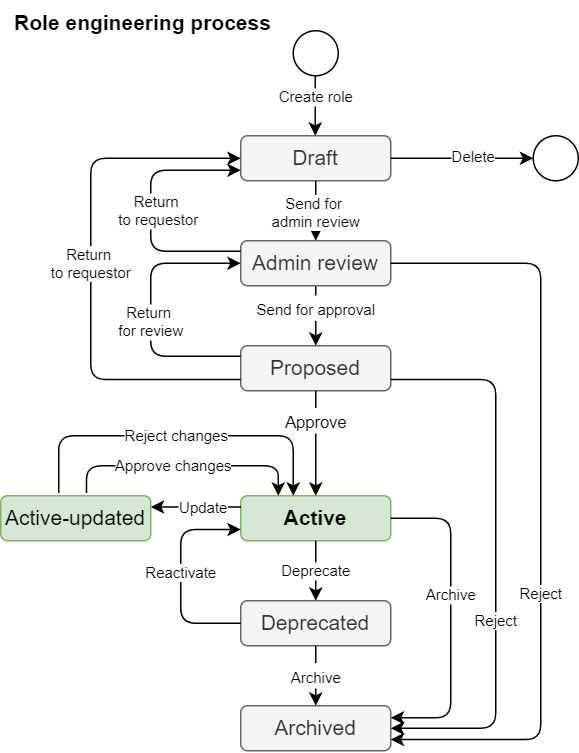

The diagram above was exported from draw.io. Its source (the exported page's mxGraphModel, read from the mxfile embedded in the PNG):
<mxGraphModel dx="1422" dy="845" grid="1" gridSize="10" guides="1" tooltips="1" connect="1" arrows="1" fold="1" page="1" pageScale="1" pageWidth="827" pageHeight="1169" math="0" shadow="0">
  <root>
    <mxCell id="K_-cwMoslHfAYzDbfeD2-0" />
    <mxCell id="K_-cwMoslHfAYzDbfeD2-1" parent="K_-cwMoslHfAYzDbfeD2-0" />
    <mxCell id="K_-cwMoslHfAYzDbfeD2-4" value="Draft" style="rounded=1;whiteSpace=wrap;html=1;fontSize=14;fillColor=#f5f5f5;fontColor=#333333;strokeColor=#666666;" parent="K_-cwMoslHfAYzDbfeD2-1" vertex="1">
      <mxGeometry x="220" y="100" width="100" height="30" as="geometry" />
    </mxCell>
    <mxCell id="K_-cwMoslHfAYzDbfeD2-5" value="Proposed" style="rounded=1;whiteSpace=wrap;html=1;fontSize=14;fillColor=#f5f5f5;fontColor=#333333;strokeColor=#666666;" parent="K_-cwMoslHfAYzDbfeD2-1" vertex="1">
      <mxGeometry x="220" y="240" width="100" height="30" as="geometry" />
    </mxCell>
    <mxCell id="K_-cwMoslHfAYzDbfeD2-6" value="Active" style="rounded=1;whiteSpace=wrap;html=1;fontSize=14;fontStyle=1;fillColor=#d5e8d4;strokeColor=#82b366;" parent="K_-cwMoslHfAYzDbfeD2-1" vertex="1">
      <mxGeometry x="220" y="340" width="100" height="30" as="geometry" />
    </mxCell>
    <mxCell id="K_-cwMoslHfAYzDbfeD2-7" value="Deprecated" style="rounded=1;whiteSpace=wrap;html=1;fontSize=14;fillColor=#f5f5f5;fontColor=#333333;strokeColor=#666666;" parent="K_-cwMoslHfAYzDbfeD2-1" vertex="1">
      <mxGeometry x="220" y="410" width="100" height="30" as="geometry" />
    </mxCell>
    <mxCell id="K_-cwMoslHfAYzDbfeD2-8" value="Archived" style="rounded=1;whiteSpace=wrap;html=1;fontSize=14;fillColor=#f5f5f5;fontColor=#333333;strokeColor=#666666;" parent="K_-cwMoslHfAYzDbfeD2-1" vertex="1">
      <mxGeometry x="220" y="480" width="100" height="30" as="geometry" />
    </mxCell>
    <mxCell id="K_-cwMoslHfAYzDbfeD2-10" value="Role engineering process" style="text;html=1;strokeColor=none;fillColor=none;align=center;verticalAlign=middle;whiteSpace=wrap;rounded=0;fontSize=14;fontStyle=1" parent="K_-cwMoslHfAYzDbfeD2-1" vertex="1">
      <mxGeometry x="60" y="10" width="190" height="30" as="geometry" />
    </mxCell>
    <mxCell id="K_-cwMoslHfAYzDbfeD2-12" value="&lt;font style=&quot;font-size: 10px&quot;&gt;Send for approval&lt;/font&gt;" style="endArrow=classic;html=1;rounded=0;fontSize=14;" parent="K_-cwMoslHfAYzDbfeD2-1" target="K_-cwMoslHfAYzDbfeD2-5" edge="1">
      <mxGeometry width="50" height="50" relative="1" as="geometry">
        <mxPoint x="270" y="190" as="sourcePoint" />
        <mxPoint x="420" y="280" as="targetPoint" />
      </mxGeometry>
    </mxCell>
    <mxCell id="K_-cwMoslHfAYzDbfeD2-13" value="&lt;font style=&quot;font-size: 11px&quot;&gt;Approve&lt;/font&gt;" style="endArrow=classic;html=1;rounded=0;fontSize=14;" parent="K_-cwMoslHfAYzDbfeD2-1" source="K_-cwMoslHfAYzDbfeD2-5" target="K_-cwMoslHfAYzDbfeD2-6" edge="1">
      <mxGeometry x="-0.4286" width="50" height="50" relative="1" as="geometry">
        <mxPoint x="269.65999999999997" y="269.9999999999999" as="sourcePoint" />
        <mxPoint x="269.65999999999997" y="309.9999999999999" as="targetPoint" />
        <mxPoint as="offset" />
      </mxGeometry>
    </mxCell>
    <mxCell id="K_-cwMoslHfAYzDbfeD2-14" value="&lt;font style=&quot;font-size: 10px;&quot;&gt;Deprecate&lt;/font&gt;" style="endArrow=classic;html=1;rounded=0;fontSize=10;" parent="K_-cwMoslHfAYzDbfeD2-1" source="K_-cwMoslHfAYzDbfeD2-6" target="K_-cwMoslHfAYzDbfeD2-7" edge="1">
      <mxGeometry width="50" height="50" relative="1" as="geometry">
        <mxPoint x="269.65999999999997" y="369.9999999999999" as="sourcePoint" />
        <mxPoint x="269.65999999999997" y="409.9999999999999" as="targetPoint" />
      </mxGeometry>
    </mxCell>
    <mxCell id="K_-cwMoslHfAYzDbfeD2-15" value="&lt;font style=&quot;font-size: 10px&quot;&gt;Archive&lt;/font&gt;" style="endArrow=classic;html=1;rounded=0;fontSize=14;" parent="K_-cwMoslHfAYzDbfeD2-1" source="K_-cwMoslHfAYzDbfeD2-7" target="K_-cwMoslHfAYzDbfeD2-8" edge="1">
      <mxGeometry width="50" height="50" relative="1" as="geometry">
        <mxPoint x="269.65999999999997" y="439.9999999999999" as="sourcePoint" />
        <mxPoint x="270" y="480" as="targetPoint" />
      </mxGeometry>
    </mxCell>
    <mxCell id="K_-cwMoslHfAYzDbfeD2-16" value="" style="endArrow=classic;html=1;rounded=1;fontSize=14;edgeStyle=orthogonalEdgeStyle;startArrow=none;startFill=0;exitX=1;exitY=0.75;exitDx=0;exitDy=0;entryX=1;entryY=0.5;entryDx=0;entryDy=0;" parent="K_-cwMoslHfAYzDbfeD2-1" source="K_-cwMoslHfAYzDbfeD2-5" target="K_-cwMoslHfAYzDbfeD2-8" edge="1">
      <mxGeometry width="50" height="50" relative="1" as="geometry">
        <mxPoint x="280" y="209.9999999999999" as="sourcePoint" />
        <mxPoint x="412.4000000000001" y="480.60000000000014" as="targetPoint" />
        <Array as="points">
          <mxPoint x="390" y="263" />
          <mxPoint x="390" y="495" />
        </Array>
      </mxGeometry>
    </mxCell>
    <mxCell id="K_-cwMoslHfAYzDbfeD2-35" value="Reject" style="edgeLabel;html=1;align=center;verticalAlign=middle;resizable=0;points=[];fontSize=10;fontColor=#000000;" parent="K_-cwMoslHfAYzDbfeD2-16" vertex="1" connectable="0">
      <mxGeometry x="0.2336" relative="1" as="geometry">
        <mxPoint as="offset" />
      </mxGeometry>
    </mxCell>
    <mxCell id="K_-cwMoslHfAYzDbfeD2-17" value="" style="endArrow=classic;html=1;rounded=1;fontSize=14;edgeStyle=orthogonalEdgeStyle;startArrow=none;startFill=0;exitX=0;exitY=0.75;exitDx=0;exitDy=0;" parent="K_-cwMoslHfAYzDbfeD2-1" source="K_-cwMoslHfAYzDbfeD2-5" target="K_-cwMoslHfAYzDbfeD2-4" edge="1">
      <mxGeometry width="50" height="50" relative="1" as="geometry">
        <mxPoint x="220" y="255" as="sourcePoint" />
        <mxPoint x="220" y="115" as="targetPoint" />
        <Array as="points">
          <mxPoint x="120" y="263" />
          <mxPoint x="120" y="115" />
        </Array>
      </mxGeometry>
    </mxCell>
    <mxCell id="K_-cwMoslHfAYzDbfeD2-36" value="Return &lt;br style=&quot;font-size: 10px;&quot;&gt;to requestor" style="edgeLabel;html=1;align=center;verticalAlign=middle;resizable=0;points=[];fontSize=10;fontColor=#000000;" parent="K_-cwMoslHfAYzDbfeD2-17" vertex="1" connectable="0">
      <mxGeometry x="-0.2272" y="-2" relative="1" as="geometry">
        <mxPoint x="-2" y="-43" as="offset" />
      </mxGeometry>
    </mxCell>
    <mxCell id="K_-cwMoslHfAYzDbfeD2-37" value="" style="endArrow=classic;html=1;rounded=1;fontSize=14;edgeStyle=orthogonalEdgeStyle;entryX=1;entryY=0.25;entryDx=0;entryDy=0;" parent="K_-cwMoslHfAYzDbfeD2-1" source="K_-cwMoslHfAYzDbfeD2-6" target="K_-cwMoslHfAYzDbfeD2-8" edge="1">
      <mxGeometry width="50" height="50" relative="1" as="geometry">
        <mxPoint x="280" y="380" as="sourcePoint" />
        <mxPoint x="280" y="420" as="targetPoint" />
        <Array as="points">
          <mxPoint x="360" y="355" />
          <mxPoint x="360" y="488" />
          <mxPoint x="320" y="488" />
        </Array>
      </mxGeometry>
    </mxCell>
    <mxCell id="K_-cwMoslHfAYzDbfeD2-38" value="Archive" style="edgeLabel;html=1;align=center;verticalAlign=middle;resizable=0;points=[];fontSize=10;fontColor=#000000;" parent="K_-cwMoslHfAYzDbfeD2-37" vertex="1" connectable="0">
      <mxGeometry x="-0.1483" relative="1" as="geometry">
        <mxPoint as="offset" />
      </mxGeometry>
    </mxCell>
    <mxCell id="1Tq5ZZKNPozCnI0yfUYy-0" value="" style="endArrow=classic;html=1;rounded=1;fontSize=14;edgeStyle=orthogonalEdgeStyle;exitX=0;exitY=0.25;exitDx=0;exitDy=0;entryX=1;entryY=0.25;entryDx=0;entryDy=0;" parent="K_-cwMoslHfAYzDbfeD2-1" source="K_-cwMoslHfAYzDbfeD2-6" target="1Tq5ZZKNPozCnI0yfUYy-2" edge="1">
      <mxGeometry width="50" height="50" relative="1" as="geometry">
        <mxPoint x="330" y="365.0000000000001" as="sourcePoint" />
        <mxPoint x="170" y="355" as="targetPoint" />
        <Array as="points" />
      </mxGeometry>
    </mxCell>
    <mxCell id="1Tq5ZZKNPozCnI0yfUYy-1" value="Update" style="edgeLabel;html=1;align=center;verticalAlign=middle;resizable=0;points=[];fontSize=10;fontColor=#000000;" parent="1Tq5ZZKNPozCnI0yfUYy-0" vertex="1" connectable="0">
      <mxGeometry x="-0.1483" relative="1" as="geometry">
        <mxPoint as="offset" />
      </mxGeometry>
    </mxCell>
    <mxCell id="1Tq5ZZKNPozCnI0yfUYy-2" value="&lt;font style=&quot;font-weight: normal ; font-size: 14px&quot;&gt;Active-updated&lt;/font&gt;" style="rounded=1;whiteSpace=wrap;html=1;fontSize=14;fontStyle=1;fillColor=#d5e8d4;strokeColor=#82b366;" parent="K_-cwMoslHfAYzDbfeD2-1" vertex="1">
      <mxGeometry x="60" y="340" width="100" height="30" as="geometry" />
    </mxCell>
    <mxCell id="1Tq5ZZKNPozCnI0yfUYy-6" value="" style="endArrow=classic;html=1;rounded=1;fontSize=14;edgeStyle=orthogonalEdgeStyle;exitX=0.572;exitY=-0.061;exitDx=0;exitDy=0;entryX=0.25;entryY=0;entryDx=0;entryDy=0;exitPerimeter=0;" parent="K_-cwMoslHfAYzDbfeD2-1" source="1Tq5ZZKNPozCnI0yfUYy-2" target="K_-cwMoslHfAYzDbfeD2-6" edge="1">
      <mxGeometry width="50" height="50" relative="1" as="geometry">
        <mxPoint x="230" y="364.9999999999999" as="sourcePoint" />
        <mxPoint x="150" y="290" as="targetPoint" />
        <Array as="points">
          <mxPoint x="117" y="320" />
          <mxPoint x="245" y="320" />
        </Array>
      </mxGeometry>
    </mxCell>
    <mxCell id="1Tq5ZZKNPozCnI0yfUYy-7" value="Approve changes" style="edgeLabel;html=1;align=center;verticalAlign=middle;resizable=0;points=[];fontSize=10;fontColor=#000000;" parent="1Tq5ZZKNPozCnI0yfUYy-6" vertex="1" connectable="0">
      <mxGeometry x="-0.1483" relative="1" as="geometry">
        <mxPoint x="5" as="offset" />
      </mxGeometry>
    </mxCell>
    <mxCell id="1Tq5ZZKNPozCnI0yfUYy-8" value="" style="endArrow=classic;html=1;rounded=1;fontSize=14;edgeStyle=orthogonalEdgeStyle;exitX=0.386;exitY=-0.061;exitDx=0;exitDy=0;exitPerimeter=0;" parent="K_-cwMoslHfAYzDbfeD2-1" source="1Tq5ZZKNPozCnI0yfUYy-2" target="K_-cwMoslHfAYzDbfeD2-6" edge="1">
      <mxGeometry width="50" height="50" relative="1" as="geometry">
        <mxPoint x="145" y="349.9999999999999" as="sourcePoint" />
        <mxPoint x="255" y="338" as="targetPoint" />
        <Array as="points">
          <mxPoint x="99" y="300" />
          <mxPoint x="255" y="300" />
        </Array>
      </mxGeometry>
    </mxCell>
    <mxCell id="1Tq5ZZKNPozCnI0yfUYy-9" value="Reject changes" style="edgeLabel;html=1;align=center;verticalAlign=middle;resizable=0;points=[];fontSize=10;fontColor=#000000;" parent="1Tq5ZZKNPozCnI0yfUYy-8" vertex="1" connectable="0">
      <mxGeometry x="-0.1483" relative="1" as="geometry">
        <mxPoint x="16" as="offset" />
      </mxGeometry>
    </mxCell>
    <mxCell id="1Tq5ZZKNPozCnI0yfUYy-10" value="Admin review" style="rounded=1;whiteSpace=wrap;html=1;fontSize=14;fillColor=#f5f5f5;fontColor=#333333;strokeColor=#666666;" parent="K_-cwMoslHfAYzDbfeD2-1" vertex="1">
      <mxGeometry x="220" y="170" width="100" height="30" as="geometry" />
    </mxCell>
    <mxCell id="1Tq5ZZKNPozCnI0yfUYy-11" value="" style="endArrow=classic;html=1;rounded=1;fontSize=14;edgeStyle=orthogonalEdgeStyle;startArrow=none;startFill=0;exitX=0.5;exitY=1;exitDx=0;exitDy=0;entryX=0.5;entryY=0;entryDx=0;entryDy=0;" parent="K_-cwMoslHfAYzDbfeD2-1" source="K_-cwMoslHfAYzDbfeD2-4" target="1Tq5ZZKNPozCnI0yfUYy-10" edge="1">
      <mxGeometry width="50" height="50" relative="1" as="geometry">
        <mxPoint x="330" y="257.4999999999999" as="sourcePoint" />
        <mxPoint x="160" y="160" as="targetPoint" />
        <Array as="points" />
      </mxGeometry>
    </mxCell>
    <mxCell id="1Tq5ZZKNPozCnI0yfUYy-12" value="Send for &lt;br style=&quot;font-size: 10px;&quot;&gt;admin review" style="edgeLabel;html=1;align=center;verticalAlign=middle;resizable=0;points=[];fontSize=10;fontColor=#000000;" parent="1Tq5ZZKNPozCnI0yfUYy-11" vertex="1" connectable="0">
      <mxGeometry x="-0.2272" y="-2" relative="1" as="geometry">
        <mxPoint x="2" y="5" as="offset" />
      </mxGeometry>
    </mxCell>
    <mxCell id="1Tq5ZZKNPozCnI0yfUYy-13" value="" style="endArrow=classic;html=1;rounded=1;fontSize=14;edgeStyle=orthogonalEdgeStyle;startArrow=none;startFill=0;entryX=0;entryY=0.5;entryDx=0;entryDy=0;" parent="K_-cwMoslHfAYzDbfeD2-1" target="1Tq5ZZKNPozCnI0yfUYy-10" edge="1">
      <mxGeometry width="50" height="50" relative="1" as="geometry">
        <mxPoint x="220" y="247" as="sourcePoint" />
        <mxPoint x="330" y="125" as="targetPoint" />
        <Array as="points">
          <mxPoint x="160" y="247" />
          <mxPoint x="160" y="185" />
        </Array>
      </mxGeometry>
    </mxCell>
    <mxCell id="1Tq5ZZKNPozCnI0yfUYy-14" value="Return &lt;br style=&quot;font-size: 10px;&quot;&gt;for review" style="edgeLabel;html=1;align=center;verticalAlign=middle;resizable=0;points=[];fontSize=10;fontColor=#000000;" parent="1Tq5ZZKNPozCnI0yfUYy-13" vertex="1" connectable="0">
      <mxGeometry x="-0.2272" y="-2" relative="1" as="geometry">
        <mxPoint x="-2" y="-13" as="offset" />
      </mxGeometry>
    </mxCell>
    <mxCell id="1Tq5ZZKNPozCnI0yfUYy-15" value="" style="ellipse;whiteSpace=wrap;html=1;aspect=fixed;fontSize=14;" parent="K_-cwMoslHfAYzDbfeD2-1" vertex="1">
      <mxGeometry x="255" y="30" width="30" height="30" as="geometry" />
    </mxCell>
    <mxCell id="1Tq5ZZKNPozCnI0yfUYy-16" value="" style="endArrow=classic;html=1;rounded=1;fontSize=14;edgeStyle=orthogonalEdgeStyle;startArrow=none;startFill=0;exitX=0.5;exitY=1;exitDx=0;exitDy=0;entryX=0.5;entryY=0;entryDx=0;entryDy=0;" parent="K_-cwMoslHfAYzDbfeD2-1" edge="1">
      <mxGeometry width="50" height="50" relative="1" as="geometry">
        <mxPoint x="269.66" y="59.999999999999886" as="sourcePoint" />
        <mxPoint x="269.66" y="99.99999999999989" as="targetPoint" />
        <Array as="points" />
      </mxGeometry>
    </mxCell>
    <mxCell id="1Tq5ZZKNPozCnI0yfUYy-17" value="Create role" style="edgeLabel;html=1;align=center;verticalAlign=middle;resizable=0;points=[];fontSize=10;fontColor=#000000;" parent="1Tq5ZZKNPozCnI0yfUYy-16" vertex="1" connectable="0">
      <mxGeometry x="-0.2272" y="-2" relative="1" as="geometry">
        <mxPoint x="2" y="-2" as="offset" />
      </mxGeometry>
    </mxCell>
    <mxCell id="1Tq5ZZKNPozCnI0yfUYy-18" value="" style="endArrow=classic;html=1;rounded=1;fontSize=14;edgeStyle=orthogonalEdgeStyle;startArrow=none;startFill=0;exitX=1;exitY=0.5;exitDx=0;exitDy=0;entryX=1;entryY=0.75;entryDx=0;entryDy=0;" parent="K_-cwMoslHfAYzDbfeD2-1" source="1Tq5ZZKNPozCnI0yfUYy-10" target="K_-cwMoslHfAYzDbfeD2-8" edge="1">
      <mxGeometry width="50" height="50" relative="1" as="geometry">
        <mxPoint x="330" y="272.4999999999999" as="sourcePoint" />
        <mxPoint x="430" y="480" as="targetPoint" />
        <Array as="points">
          <mxPoint x="420" y="185" />
          <mxPoint x="420" y="503" />
        </Array>
      </mxGeometry>
    </mxCell>
    <mxCell id="1Tq5ZZKNPozCnI0yfUYy-19" value="Reject" style="edgeLabel;html=1;align=center;verticalAlign=middle;resizable=0;points=[];fontSize=10;fontColor=#000000;" parent="1Tq5ZZKNPozCnI0yfUYy-18" vertex="1" connectable="0">
      <mxGeometry x="0.2336" relative="1" as="geometry">
        <mxPoint as="offset" />
      </mxGeometry>
    </mxCell>
    <mxCell id="1Tq5ZZKNPozCnI0yfUYy-20" value="" style="endArrow=classic;html=1;rounded=1;fontSize=14;edgeStyle=orthogonalEdgeStyle;startArrow=none;startFill=0;" parent="K_-cwMoslHfAYzDbfeD2-1" edge="1">
      <mxGeometry width="50" height="50" relative="1" as="geometry">
        <mxPoint x="220" y="177" as="sourcePoint" />
        <mxPoint x="220" y="123" as="targetPoint" />
        <Array as="points">
          <mxPoint x="160" y="177" />
          <mxPoint x="160" y="123" />
        </Array>
      </mxGeometry>
    </mxCell>
    <mxCell id="1Tq5ZZKNPozCnI0yfUYy-21" value="Return &lt;br&gt;to requestor" style="edgeLabel;html=1;align=center;verticalAlign=middle;resizable=0;points=[];fontSize=10;fontColor=#000000;" parent="1Tq5ZZKNPozCnI0yfUYy-20" vertex="1" connectable="0">
      <mxGeometry x="0.2336" relative="1" as="geometry">
        <mxPoint x="5" y="20" as="offset" />
      </mxGeometry>
    </mxCell>
    <mxCell id="1Tq5ZZKNPozCnI0yfUYy-22" value="" style="ellipse;whiteSpace=wrap;html=1;aspect=fixed;fontSize=14;" parent="K_-cwMoslHfAYzDbfeD2-1" vertex="1">
      <mxGeometry x="415" y="100" width="30" height="30" as="geometry" />
    </mxCell>
    <mxCell id="1Tq5ZZKNPozCnI0yfUYy-23" value="" style="endArrow=classic;html=1;rounded=1;fontSize=14;edgeStyle=orthogonalEdgeStyle;startArrow=none;startFill=0;exitX=1;exitY=0.5;exitDx=0;exitDy=0;entryX=0;entryY=0.5;entryDx=0;entryDy=0;" parent="K_-cwMoslHfAYzDbfeD2-1" source="K_-cwMoslHfAYzDbfeD2-4" target="1Tq5ZZKNPozCnI0yfUYy-22" edge="1">
      <mxGeometry width="50" height="50" relative="1" as="geometry">
        <mxPoint x="330" y="187.4999999999999" as="sourcePoint" />
        <mxPoint x="330" y="132.5" as="targetPoint" />
        <Array as="points">
          <mxPoint x="370" y="115" />
          <mxPoint x="370" y="115" />
        </Array>
      </mxGeometry>
    </mxCell>
    <mxCell id="1Tq5ZZKNPozCnI0yfUYy-25" value="Delete" style="edgeLabel;html=1;align=center;verticalAlign=middle;resizable=0;points=[];fontSize=10;" parent="1Tq5ZZKNPozCnI0yfUYy-23" vertex="1" connectable="0">
      <mxGeometry x="0.1489" y="1" relative="1" as="geometry">
        <mxPoint as="offset" />
      </mxGeometry>
    </mxCell>
    <mxCell id="ATCPVdUiX6EjJX3o3e24-2" value="" style="endArrow=classic;html=1;rounded=1;fontSize=14;edgeStyle=orthogonalEdgeStyle;entryX=0;entryY=0.75;entryDx=0;entryDy=0;exitX=0;exitY=0.5;exitDx=0;exitDy=0;" parent="K_-cwMoslHfAYzDbfeD2-1" source="K_-cwMoslHfAYzDbfeD2-7" target="K_-cwMoslHfAYzDbfeD2-6" edge="1">
      <mxGeometry width="50" height="50" relative="1" as="geometry">
        <mxPoint x="230" y="365" as="sourcePoint" />
        <mxPoint x="170" y="365" as="targetPoint" />
        <Array as="points">
          <mxPoint x="180" y="425" />
          <mxPoint x="180" y="363" />
        </Array>
      </mxGeometry>
    </mxCell>
    <mxCell id="ATCPVdUiX6EjJX3o3e24-3" value="Reactivate" style="edgeLabel;html=1;align=center;verticalAlign=middle;resizable=0;points=[];fontSize=10;fontColor=#000000;" parent="ATCPVdUiX6EjJX3o3e24-2" vertex="1" connectable="0">
      <mxGeometry x="-0.1483" relative="1" as="geometry">
        <mxPoint y="-14" as="offset" />
      </mxGeometry>
    </mxCell>
  </root>
</mxGraphModel>